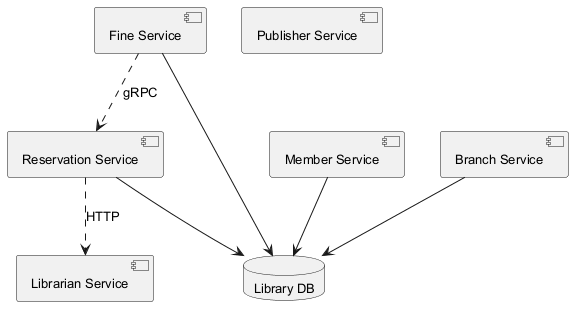

The diagram above was rendered by PlantUML. Its source (embedded in the PNG):
@startuml
skinparam backgroundColor #FFFFFF
skinparam classBackgroundColor #F3E5F5
skinparam classBorderColor #6A1B9A
skinparam defaultFontSize 13
component "Fine Service" as C_FineService
component "Member Service" as C_MemberService
component "Publisher Service" as C_PublisherService
component "Librarian Service" as C_LibrarianService
component "Branch Service" as C_BranchService
component "Reservation Service" as C_ReservationService
database "Library DB" as DB_library
C_FineService --> DB_library
C_MemberService --> DB_library
C_BranchService --> DB_library
C_ReservationService --> DB_library
C_FineService ..> C_ReservationService : gRPC
C_ReservationService ..> C_LibrarianService : HTTP
@enduml